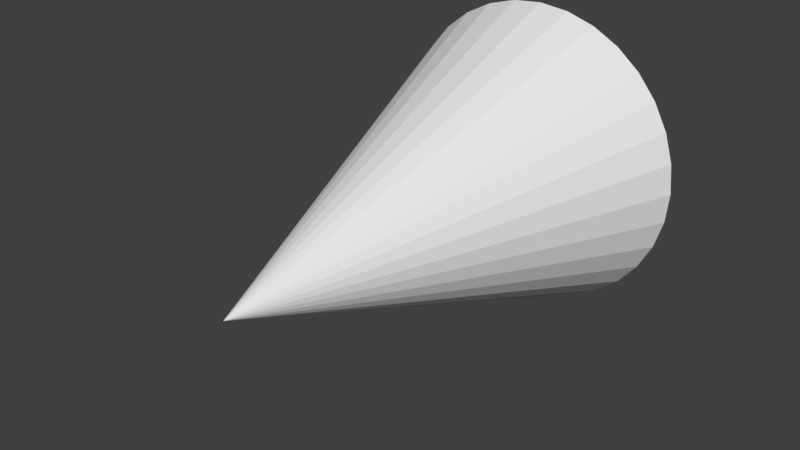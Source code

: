 # Source: engineFlame.blend  (saved by Blender 2.79.0; exported with 4.5.12 LTS)
import bpy
from mathutils import Matrix  # noqa: F401  (used for matrix-valued properties, if any)

bpy.ops.wm.read_factory_settings(use_empty=True)
scene = bpy.context.scene
scene.name = 'Scene'

# ---- collections
col_collection_1 = bpy.data.collections.new('Collection 1'); scene.collection.children.link(col_collection_1)

# ---- materials (node trees are filled in below, after node groups)
mat_material_001 = bpy.data.materials.new('Material.001')
mat_material_001.alpha_threshold = 0.0
mat_material_001.use_transparent_shadow = False
mat_material_001.roughness = 0.5

# ---- material node trees

# ---- world
world_world = bpy.data.worlds.new('World'); scene.world = world_world
world_world.color = (0.05088, 0.05088, 0.05088)
world_world.use_sun_shadow = False
world_world.sun_shadow_jitter_overblur = 0.0
world_world.cycles.sampling_method = 'MANUAL'

# ---- meshes
me_cone_002 = bpy.data.meshes.new('Cone.002')
me_cone_002.from_pydata([(-0.2118, 0.02408, -1.35e-08), (1.187e-07, -0.5456, -7.637e-08), (-0.2077, 0.02408, 0.04132), (-0.1957, 0.02408, 0.08106), (-0.1761, 0.02408, 0.1177), (-0.1498, 0.02408, 0.1498), (-0.1177, 0.02408, 0.1761), (-0.08106, 0.02408, 0.1957), (-0.04132, 0.02408, 0.2077), (3.867e-08, 0.02408, 0.2118), (0.04132, 0.02408, 0.2077), (0.08106, 0.02408, 0.1957), (0.1177, 0.02408, 0.1761), (0.1498, 0.02408, 0.1498), (0.1761, 0.02408, 0.1177), (0.1957, 0.02408, 0.08106), (0.2077, 0.02408, 0.04132), (0.2118, 0.02408, -7.705e-08), (0.2077, 0.02408, -0.04132), (0.1957, 0.02408, -0.08106), (0.1761, 0.02408, -0.1177), (0.1498, 0.02408, -0.1498), (0.1177, 0.02408, -0.1761), (0.08106, 0.02408, -0.1957), (0.04132, 0.02408, -0.2077), (-1.499e-07, 0.02408, -0.2118), (-0.04132, 0.02408, -0.2077), (-0.08106, 0.02408, -0.1957), (-0.1177, 0.02408, -0.1761), (-0.1498, 0.02408, -0.1498), (-0.1761, 0.02408, -0.1177), (-0.1957, 0.02408, -0.08106), (-0.2077, 0.02408, -0.04132)], [], [(0, 1, 2), (2, 1, 3), (3, 1, 4), (4, 1, 5), (5, 1, 6), (6, 1, 7), (7, 1, 8), (8, 1, 9), (9, 1, 10), (10, 1, 11), (11, 1, 12), (12, 1, 13), (13, 1, 14), (14, 1, 15), (15, 1, 16), (16, 1, 17), (17, 1, 18), (18, 1, 19), (19, 1, 20), (20, 1, 21), (21, 1, 22), (22, 1, 23), (23, 1, 24), (24, 1, 25), (25, 1, 26), (26, 1, 27), (27, 1, 28), (28, 1, 29), (29, 1, 30), (30, 1, 31), (31, 1, 32), (32, 1, 0), (0, 2, 3, 4, 5, 6, 7, 8, 9, 10, 11, 12, 13, 14, 15, 16, 17, 18, 19, 20, 21, 22, 23, 24, 25, 26, 27, 28, 29, 30, 31, 32)])
_uv = me_cone_002.uv_layers.new(name='UVMap')
_uv.uv.foreach_set('vector', [0.2223, 0.537, 0.3644, 0.5394, 0.2154, 0.5224, 0.2154, 0.5224, 0.3644, 0.5394, 0.2057, 0.5103, 0.2057, 0.5103, 0.3644, 0.5394, 0.1903, 0.5013, 0.1903, 0.5013, 0.3644, 0.5394, 0.1635, 0.4957, 0.1635, 0.4957, 0.3644, 0.5394, 0.1195, 0.4936, 0.1195, 0.4936, 0.3644, 0.5394, 0.5699, 0.4952, 0.5699, 0.4952, 0.3644, 0.5394, 0.5411, 0.5004, 0.5411, 0.5004, 0.3644, 0.5394, 0.5247, 0.509, 0.5247, 0.509, 0.3644, 0.5394, 0.5144, 0.5207, 0.5144, 0.5207, 0.3644, 0.5394, 0.5073, 0.535, 0.5073, 0.535, 0.3644, 0.5394, 0.5018, 0.5514, 0.5018, 0.5514, 0.3644, 0.5394, 0.4973, 0.5692, 0.4973, 0.5692, 0.3644, 0.5394, 0.4933, 0.5878, 0.4933, 0.5878, 0.3644, 0.5394, 0.4894, 0.6064, 0.4894, 0.6064, 0.3644, 0.5394, 0.4854, 0.6244, 0.4854, 0.6244, 0.3644, 0.5394, 0.481, 0.641, 0.481, 0.641, 0.3644, 0.5394, 0.4756, 0.6556, 0.4756, 0.6556, 0.3644, 0.5394, 0.4681, 0.6676, 0.4681, 0.6676, 0.3644, 0.5394, 0.4558, 0.6766, 0.4558, 0.6766, 0.3644, 0.5394, 0.4303, 0.6823, 0.4303, 0.6823, 0.3644, 0.5394, 0.3694, 0.6843, 0.3694, 0.6843, 0.3644, 0.5394, 0.3036, 0.6827, 0.3036, 0.6827, 0.3644, 0.5394, 0.2752, 0.6775, 0.2752, 0.6775, 0.3644, 0.5394, 0.2619, 0.6689, 0.2619, 0.6689, 0.3644, 0.5394, 0.254, 0.6572, 0.254, 0.6572, 0.3644, 0.5394, 0.2484, 0.6429, 0.2484, 0.6429, 0.3644, 0.5394, 0.2439, 0.6265, 0.2439, 0.6265, 0.3644, 0.5394, 0.2399, 0.6087, 0.2399, 0.6087, 0.3644, 0.5394, 0.236, 0.5901, 0.236, 0.5901, 0.3644, 0.5394, 0.232, 0.5715, 0.232, 0.5715, 0.3644, 0.5394, 0.2276, 0.5535, 0.2276, 0.5535, 0.3644, 0.5394, 0.2223, 0.537, 0.7183, 0.537, 0.7114, 0.5224, 0.7017, 0.5103, 0.6863, 0.5013, 0.6595, 0.4957, 0.6155, 0.4936, 0.5699, 0.4952, 0.5411, 0.5004, 0.5247, 0.509, 0.5144, 0.5207, 0.5073, 0.535, 0.5018, 0.5514, 0.4973, 0.5692, 0.4933, 0.5878, 0.4894, 0.6064, 0.4854, 0.6244, 0.481, 0.641, 0.4756, 0.6556, 0.4681, 0.6676, 0.4558, 0.6766, 0.4303, 0.6823, 0.3694, 0.6843, 0.3036, 0.6827, 0.2752, 0.6775, 0.7579, 0.6689, 0.75, 0.6572, 0.7444, 0.6429, 0.7399, 0.6265, 0.7359, 0.6087, 0.732, 0.5901, 0.728, 0.5715, 0.7236, 0.5535])
me_cone_002.materials.append(mat_material_001)
me_cone_002.use_remesh_preserve_volume = False
me_cone_002.use_remesh_preserve_attributes = False
me_cone_002.use_mirror_vertex_groups = False
me_cone_002.update()

# ---- objects
ob_cone = bpy.data.objects.new('Cone', me_cone_002)

# ---- transforms, parenting, visibility, modifiers, constraints
ob_cone.location = (9.518, 2.917, 5.81)
ob_cone.scale = (1.0, 1.0, -1.0)
ob_cone.lineart.crease_threshold = 0.0

# ---- collection membership
col_collection_1.objects.link(ob_cone)

# ---- scene / render settings (as saved in the file)
scene.frame_start = 1; scene.frame_end = 250; scene.frame_set(1)
scene.render.engine = 'BLENDER_EEVEE_NEXT'
scene.render.resolution_percentage = 50
scene.render.dither_intensity = 0.0
scene.cycles.use_denoising = False
scene.cycles.samples = 128
scene.cycles.sampling_pattern = 'TABULATED_SOBOL'
scene.cycles.use_adaptive_sampling = False
scene.cycles.use_light_tree = False
scene.cycles.blur_glossy = 0.0
scene.cycles.sample_clamp_indirect = 0.0
scene.view_settings.view_transform = 'Standard'
bpy.context.view_layer.update()

# ---- added for rendering (the .blend has no active camera and no usable light): camera, sun
cam_auto = bpy.data.cameras.new('AutoCamera')
cam_auto.lens = 50.0
cam_auto.sensor_width = 36.0
cam_auto.clip_end = 1000.0
ob_auto_camera = bpy.data.objects.new('AutoCamera', cam_auto)
scene.collection.objects.link(ob_auto_camera)
ob_auto_camera.location = (10.2831, 1.73842, 6.42148)
ob_auto_camera.rotation_euler = (1.09748, -7.21219e-08, 0.694738)
scene.camera = ob_auto_camera
light_auto_sun = bpy.data.lights.new('AutoSun', 'SUN')
light_auto_sun.energy = 3.0
light_auto_sun.angle = 0.0523599
ob_auto_sun = bpy.data.objects.new('AutoSun', light_auto_sun)
scene.collection.objects.link(ob_auto_sun)
ob_auto_sun.rotation_euler = (0.872665, 0.174533, 0.523599)
bpy.context.view_layer.update()
